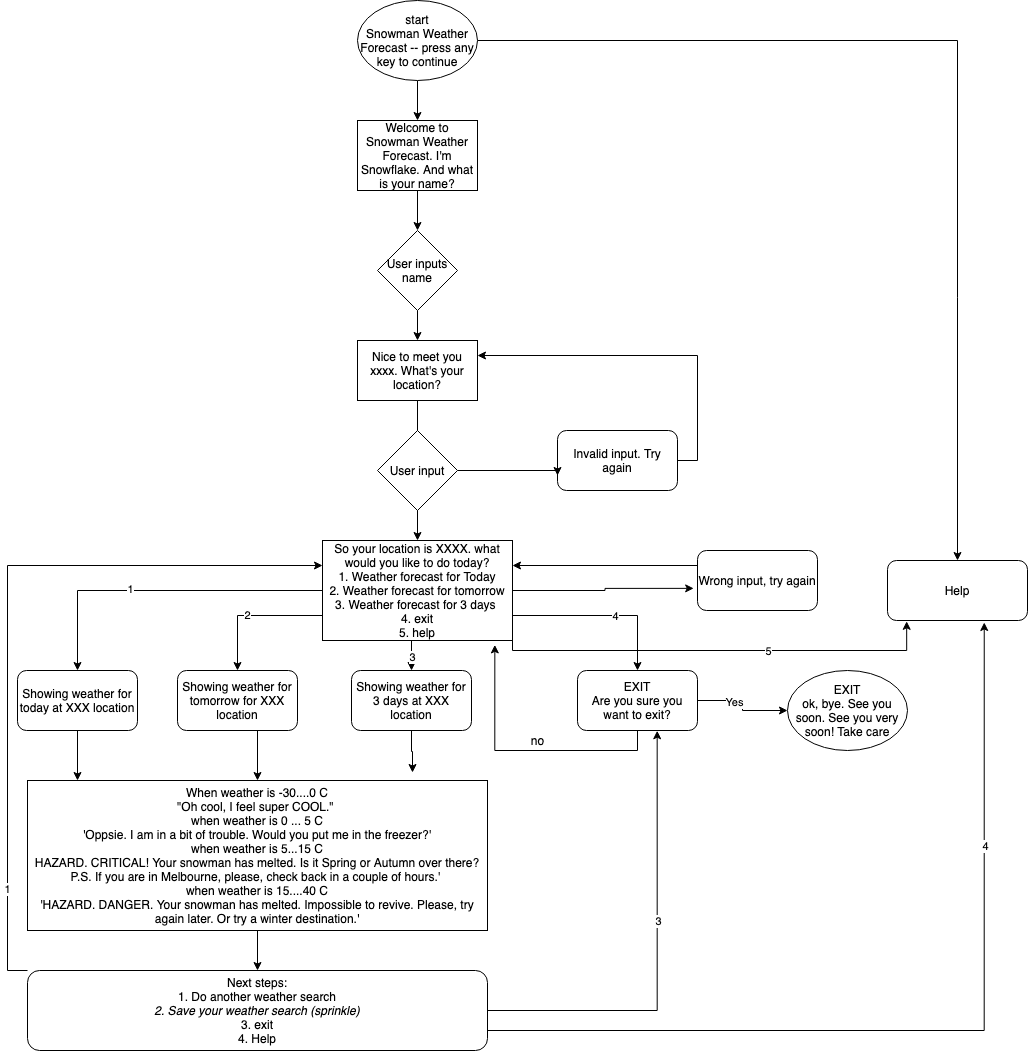

The diagram above was exported from draw.io. Its source (the exported page's mxGraphModel, read from the mxfile embedded in the PNG):
<mxGraphModel dx="928" dy="549" grid="1" gridSize="10" guides="1" tooltips="1" connect="1" arrows="0" fold="1" page="1" pageScale="1" pageWidth="827" pageHeight="1169" math="0" shadow="0">
  <root>
    <mxCell id="0" />
    <mxCell id="1" parent="0" />
    <mxCell id="u9vrd8AwZ9Mhj5PSegty-5" value="" style="edgeStyle=orthogonalEdgeStyle;rounded=0;orthogonalLoop=1;jettySize=auto;html=1;" parent="1" source="u9vrd8AwZ9Mhj5PSegty-1" target="u9vrd8AwZ9Mhj5PSegty-4" edge="1">
      <mxGeometry relative="1" as="geometry" />
    </mxCell>
    <mxCell id="u9vrd8AwZ9Mhj5PSegty-1" value="Welcome to Snowman Weather Forecast. I'm Snowflake. And what is your name?" style="rounded=0;whiteSpace=wrap;html=1;" parent="1" vertex="1">
      <mxGeometry x="360" y="130" width="120" height="70" as="geometry" />
    </mxCell>
    <mxCell id="u9vrd8AwZ9Mhj5PSegty-3" value="" style="edgeStyle=orthogonalEdgeStyle;rounded=0;orthogonalLoop=1;jettySize=auto;html=1;" parent="1" source="u9vrd8AwZ9Mhj5PSegty-2" target="u9vrd8AwZ9Mhj5PSegty-1" edge="1">
      <mxGeometry relative="1" as="geometry" />
    </mxCell>
    <mxCell id="u9vrd8AwZ9Mhj5PSegty-51" style="edgeStyle=orthogonalEdgeStyle;rounded=0;orthogonalLoop=1;jettySize=auto;html=1;exitX=1;exitY=0.5;exitDx=0;exitDy=0;" parent="1" source="u9vrd8AwZ9Mhj5PSegty-2" target="u9vrd8AwZ9Mhj5PSegty-49" edge="1">
      <mxGeometry relative="1" as="geometry" />
    </mxCell>
    <mxCell id="u9vrd8AwZ9Mhj5PSegty-2" value="start&lt;br&gt;Snowman Weather Forecast -- press any key to continue" style="ellipse;whiteSpace=wrap;html=1;" parent="1" vertex="1">
      <mxGeometry x="360" y="10" width="120" height="80" as="geometry" />
    </mxCell>
    <mxCell id="u9vrd8AwZ9Mhj5PSegty-7" value="" style="edgeStyle=orthogonalEdgeStyle;rounded=0;orthogonalLoop=1;jettySize=auto;html=1;" parent="1" source="u9vrd8AwZ9Mhj5PSegty-22" target="u9vrd8AwZ9Mhj5PSegty-6" edge="1">
      <mxGeometry relative="1" as="geometry" />
    </mxCell>
    <mxCell id="u9vrd8AwZ9Mhj5PSegty-4" value="User inputs name" style="rhombus;whiteSpace=wrap;html=1;" parent="1" vertex="1">
      <mxGeometry x="380" y="240" width="80" height="80" as="geometry" />
    </mxCell>
    <mxCell id="u9vrd8AwZ9Mhj5PSegty-40" style="edgeStyle=orthogonalEdgeStyle;rounded=0;orthogonalLoop=1;jettySize=auto;html=1;exitX=0;exitY=0.5;exitDx=0;exitDy=0;" parent="1" source="u9vrd8AwZ9Mhj5PSegty-6" target="u9vrd8AwZ9Mhj5PSegty-33" edge="1">
      <mxGeometry relative="1" as="geometry" />
    </mxCell>
    <mxCell id="u9vrd8AwZ9Mhj5PSegty-58" value="1" style="edgeLabel;html=1;align=center;verticalAlign=middle;resizable=0;points=[];" parent="u9vrd8AwZ9Mhj5PSegty-40" vertex="1" connectable="0">
      <mxGeometry x="0.1912" y="-2" relative="1" as="geometry">
        <mxPoint x="1" as="offset" />
      </mxGeometry>
    </mxCell>
    <mxCell id="u9vrd8AwZ9Mhj5PSegty-41" style="edgeStyle=orthogonalEdgeStyle;rounded=0;orthogonalLoop=1;jettySize=auto;html=1;exitX=0;exitY=0.75;exitDx=0;exitDy=0;entryX=0.5;entryY=0;entryDx=0;entryDy=0;" parent="1" source="u9vrd8AwZ9Mhj5PSegty-6" target="u9vrd8AwZ9Mhj5PSegty-34" edge="1">
      <mxGeometry relative="1" as="geometry" />
    </mxCell>
    <mxCell id="u9vrd8AwZ9Mhj5PSegty-59" value="2" style="edgeLabel;html=1;align=center;verticalAlign=middle;resizable=0;points=[];" parent="u9vrd8AwZ9Mhj5PSegty-41" vertex="1" connectable="0">
      <mxGeometry x="0.1018" y="-1" relative="1" as="geometry">
        <mxPoint x="1" as="offset" />
      </mxGeometry>
    </mxCell>
    <mxCell id="u9vrd8AwZ9Mhj5PSegty-42" style="edgeStyle=orthogonalEdgeStyle;rounded=0;orthogonalLoop=1;jettySize=auto;html=1;exitX=0.5;exitY=1;exitDx=0;exitDy=0;entryX=0.5;entryY=0;entryDx=0;entryDy=0;" parent="1" source="u9vrd8AwZ9Mhj5PSegty-6" target="u9vrd8AwZ9Mhj5PSegty-35" edge="1">
      <mxGeometry relative="1" as="geometry" />
    </mxCell>
    <mxCell id="u9vrd8AwZ9Mhj5PSegty-60" value="3" style="edgeLabel;html=1;align=center;verticalAlign=middle;resizable=0;points=[];" parent="u9vrd8AwZ9Mhj5PSegty-42" vertex="1" connectable="0">
      <mxGeometry x="0.23" relative="1" as="geometry">
        <mxPoint as="offset" />
      </mxGeometry>
    </mxCell>
    <mxCell id="u9vrd8AwZ9Mhj5PSegty-43" style="edgeStyle=orthogonalEdgeStyle;rounded=0;orthogonalLoop=1;jettySize=auto;html=1;exitX=1;exitY=0.75;exitDx=0;exitDy=0;entryX=0.5;entryY=0;entryDx=0;entryDy=0;" parent="1" source="u9vrd8AwZ9Mhj5PSegty-6" target="u9vrd8AwZ9Mhj5PSegty-36" edge="1">
      <mxGeometry relative="1" as="geometry" />
    </mxCell>
    <mxCell id="u9vrd8AwZ9Mhj5PSegty-61" value="4" style="edgeLabel;html=1;align=center;verticalAlign=middle;resizable=0;points=[];" parent="u9vrd8AwZ9Mhj5PSegty-43" vertex="1" connectable="0">
      <mxGeometry x="0.1373" relative="1" as="geometry">
        <mxPoint as="offset" />
      </mxGeometry>
    </mxCell>
    <mxCell id="u9vrd8AwZ9Mhj5PSegty-48" style="edgeStyle=orthogonalEdgeStyle;rounded=0;orthogonalLoop=1;jettySize=auto;html=1;exitX=1;exitY=0.5;exitDx=0;exitDy=0;entryX=-0.032;entryY=0.631;entryDx=0;entryDy=0;entryPerimeter=0;" parent="1" source="u9vrd8AwZ9Mhj5PSegty-6" target="u9vrd8AwZ9Mhj5PSegty-37" edge="1">
      <mxGeometry relative="1" as="geometry" />
    </mxCell>
    <mxCell id="u9vrd8AwZ9Mhj5PSegty-52" style="edgeStyle=orthogonalEdgeStyle;rounded=0;orthogonalLoop=1;jettySize=auto;html=1;exitX=1;exitY=1;exitDx=0;exitDy=0;entryX=0.137;entryY=1.014;entryDx=0;entryDy=0;entryPerimeter=0;" parent="1" source="u9vrd8AwZ9Mhj5PSegty-6" target="u9vrd8AwZ9Mhj5PSegty-49" edge="1">
      <mxGeometry relative="1" as="geometry">
        <Array as="points">
          <mxPoint x="515" y="660" />
          <mxPoint x="909" y="660" />
        </Array>
      </mxGeometry>
    </mxCell>
    <mxCell id="u9vrd8AwZ9Mhj5PSegty-62" value="5" style="edgeLabel;html=1;align=center;verticalAlign=middle;resizable=0;points=[];" parent="u9vrd8AwZ9Mhj5PSegty-52" vertex="1" connectable="0">
      <mxGeometry x="0.2188" relative="1" as="geometry">
        <mxPoint x="1" as="offset" />
      </mxGeometry>
    </mxCell>
    <mxCell id="u9vrd8AwZ9Mhj5PSegty-6" value="So your location is XXXX. what would you like to do today?&lt;br&gt;1. Weather forecast for Today&lt;br&gt;2. Weather forecast for tomorrow&lt;br&gt;3. Weather forecast for 3 days&amp;nbsp;&lt;br&gt;4. exit&lt;br&gt;5. help" style="rounded=0;whiteSpace=wrap;html=1;" parent="1" vertex="1">
      <mxGeometry x="325" y="550" width="190" height="100" as="geometry" />
    </mxCell>
    <mxCell id="u9vrd8AwZ9Mhj5PSegty-32" style="edgeStyle=orthogonalEdgeStyle;rounded=0;orthogonalLoop=1;jettySize=auto;html=1;exitX=1;exitY=0.5;exitDx=0;exitDy=0;entryX=1;entryY=0.25;entryDx=0;entryDy=0;" parent="1" source="u9vrd8AwZ9Mhj5PSegty-19" target="u9vrd8AwZ9Mhj5PSegty-22" edge="1">
      <mxGeometry relative="1" as="geometry" />
    </mxCell>
    <mxCell id="u9vrd8AwZ9Mhj5PSegty-19" value="Invalid input. Try again" style="rounded=1;whiteSpace=wrap;html=1;" parent="1" vertex="1">
      <mxGeometry x="560" y="440" width="120" height="60" as="geometry" />
    </mxCell>
    <mxCell id="u9vrd8AwZ9Mhj5PSegty-22" value="Nice to meet you xxxx. What's your location?" style="rounded=0;whiteSpace=wrap;html=1;" parent="1" vertex="1">
      <mxGeometry x="360" y="350" width="120" height="60" as="geometry" />
    </mxCell>
    <mxCell id="u9vrd8AwZ9Mhj5PSegty-23" value="" style="edgeStyle=orthogonalEdgeStyle;rounded=0;orthogonalLoop=1;jettySize=auto;html=1;" parent="1" source="u9vrd8AwZ9Mhj5PSegty-4" target="u9vrd8AwZ9Mhj5PSegty-22" edge="1">
      <mxGeometry relative="1" as="geometry">
        <mxPoint x="420" y="330" as="sourcePoint" />
        <mxPoint x="420" y="520" as="targetPoint" />
      </mxGeometry>
    </mxCell>
    <mxCell id="u9vrd8AwZ9Mhj5PSegty-31" style="edgeStyle=orthogonalEdgeStyle;rounded=0;orthogonalLoop=1;jettySize=auto;html=1;exitX=1;exitY=0.5;exitDx=0;exitDy=0;entryX=0;entryY=0.75;entryDx=0;entryDy=0;" parent="1" source="u9vrd8AwZ9Mhj5PSegty-24" target="u9vrd8AwZ9Mhj5PSegty-19" edge="1">
      <mxGeometry relative="1" as="geometry">
        <Array as="points">
          <mxPoint x="560" y="480" />
        </Array>
      </mxGeometry>
    </mxCell>
    <mxCell id="u9vrd8AwZ9Mhj5PSegty-24" value="User input" style="rhombus;whiteSpace=wrap;html=1;" parent="1" vertex="1">
      <mxGeometry x="380" y="440" width="80" height="80" as="geometry" />
    </mxCell>
    <mxCell id="u9vrd8AwZ9Mhj5PSegty-44" style="edgeStyle=orthogonalEdgeStyle;rounded=0;orthogonalLoop=1;jettySize=auto;html=1;exitX=0.5;exitY=1;exitDx=0;exitDy=0;" parent="1" source="u9vrd8AwZ9Mhj5PSegty-33" edge="1">
      <mxGeometry relative="1" as="geometry">
        <mxPoint x="80" y="790" as="targetPoint" />
      </mxGeometry>
    </mxCell>
    <mxCell id="u9vrd8AwZ9Mhj5PSegty-33" value="Showing weather for today at XXX location" style="rounded=1;whiteSpace=wrap;html=1;" parent="1" vertex="1">
      <mxGeometry x="20" y="680" width="120" height="60" as="geometry" />
    </mxCell>
    <mxCell id="u9vrd8AwZ9Mhj5PSegty-45" style="edgeStyle=orthogonalEdgeStyle;rounded=0;orthogonalLoop=1;jettySize=auto;html=1;exitX=0.5;exitY=1;exitDx=0;exitDy=0;" parent="1" source="u9vrd8AwZ9Mhj5PSegty-34" target="u9vrd8AwZ9Mhj5PSegty-46" edge="1">
      <mxGeometry relative="1" as="geometry">
        <mxPoint x="240" y="790" as="targetPoint" />
        <Array as="points">
          <mxPoint x="260" y="740" />
        </Array>
      </mxGeometry>
    </mxCell>
    <mxCell id="u9vrd8AwZ9Mhj5PSegty-34" value="Showing weather for tomorrow for XXX location" style="rounded=1;whiteSpace=wrap;html=1;" parent="1" vertex="1">
      <mxGeometry x="180" y="680" width="120" height="60" as="geometry" />
    </mxCell>
    <mxCell id="u9vrd8AwZ9Mhj5PSegty-47" style="edgeStyle=orthogonalEdgeStyle;rounded=0;orthogonalLoop=1;jettySize=auto;html=1;exitX=0.5;exitY=1;exitDx=0;exitDy=0;" parent="1" source="u9vrd8AwZ9Mhj5PSegty-35" edge="1">
      <mxGeometry relative="1" as="geometry">
        <mxPoint x="415" y="782" as="targetPoint" />
      </mxGeometry>
    </mxCell>
    <mxCell id="u9vrd8AwZ9Mhj5PSegty-35" value="Showing weather for 3 days at XXX location" style="rounded=1;whiteSpace=wrap;html=1;" parent="1" vertex="1">
      <mxGeometry x="354" y="680" width="120" height="60" as="geometry" />
    </mxCell>
    <mxCell id="u9vrd8AwZ9Mhj5PSegty-53" style="edgeStyle=orthogonalEdgeStyle;rounded=0;orthogonalLoop=1;jettySize=auto;html=1;exitX=1;exitY=0.5;exitDx=0;exitDy=0;entryX=0;entryY=0.5;entryDx=0;entryDy=0;" parent="1" source="u9vrd8AwZ9Mhj5PSegty-36" edge="1">
      <mxGeometry relative="1" as="geometry">
        <mxPoint x="790" y="720" as="targetPoint" />
      </mxGeometry>
    </mxCell>
    <mxCell id="u9vrd8AwZ9Mhj5PSegty-54" value="Yes" style="edgeLabel;html=1;align=center;verticalAlign=middle;resizable=0;points=[];" parent="u9vrd8AwZ9Mhj5PSegty-53" vertex="1" connectable="0">
      <mxGeometry x="-0.2765" y="-1" relative="1" as="geometry">
        <mxPoint as="offset" />
      </mxGeometry>
    </mxCell>
    <mxCell id="u9vrd8AwZ9Mhj5PSegty-55" style="edgeStyle=orthogonalEdgeStyle;rounded=0;orthogonalLoop=1;jettySize=auto;html=1;exitX=0.5;exitY=1;exitDx=0;exitDy=0;entryX=0.907;entryY=1.044;entryDx=0;entryDy=0;entryPerimeter=0;" parent="1" source="u9vrd8AwZ9Mhj5PSegty-36" target="u9vrd8AwZ9Mhj5PSegty-6" edge="1">
      <mxGeometry relative="1" as="geometry" />
    </mxCell>
    <mxCell id="u9vrd8AwZ9Mhj5PSegty-36" value="EXIT&lt;br&gt;Are you sure you want to exit?" style="rounded=1;whiteSpace=wrap;html=1;" parent="1" vertex="1">
      <mxGeometry x="580" y="680" width="120" height="60" as="geometry" />
    </mxCell>
    <mxCell id="u9vrd8AwZ9Mhj5PSegty-39" style="edgeStyle=orthogonalEdgeStyle;rounded=0;orthogonalLoop=1;jettySize=auto;html=1;exitX=0.75;exitY=0;exitDx=0;exitDy=0;entryX=1;entryY=0.25;entryDx=0;entryDy=0;" parent="1" source="u9vrd8AwZ9Mhj5PSegty-37" target="u9vrd8AwZ9Mhj5PSegty-6" edge="1">
      <mxGeometry relative="1" as="geometry">
        <Array as="points">
          <mxPoint x="790" y="575" />
        </Array>
      </mxGeometry>
    </mxCell>
    <mxCell id="u9vrd8AwZ9Mhj5PSegty-37" value="Wrong input, try again" style="rounded=1;whiteSpace=wrap;html=1;" parent="1" vertex="1">
      <mxGeometry x="700" y="560" width="120" height="60" as="geometry" />
    </mxCell>
    <mxCell id="u9vrd8AwZ9Mhj5PSegty-63" style="edgeStyle=orthogonalEdgeStyle;rounded=0;orthogonalLoop=1;jettySize=auto;html=1;exitX=0.5;exitY=1;exitDx=0;exitDy=0;entryX=0.5;entryY=0;entryDx=0;entryDy=0;" parent="1" source="u9vrd8AwZ9Mhj5PSegty-46" target="u9vrd8AwZ9Mhj5PSegty-57" edge="1">
      <mxGeometry relative="1" as="geometry" />
    </mxCell>
    <mxCell id="u9vrd8AwZ9Mhj5PSegty-46" value="When weather is -30....0 C&lt;br&gt;&quot;Oh cool, I feel super COOL.&quot;&amp;nbsp;&lt;br&gt;when weather is 0 ... 5 C&lt;br&gt;'Oppsie. I am in a bit of trouble. Would you put me in the freezer?'&lt;br&gt;when weather is 5...15 C&lt;br&gt;HAZARD. CRITICAL! Your snowman has melted. Is it Spring or Autumn over there? P.S. If you are in Melbourne, please, check back in a couple of hours.'&amp;nbsp;&lt;br&gt;when weather is 15....40 C&lt;br&gt;'HAZARD. DANGER. Your snowman has melted. Impossible to revive. Please, try again later. Or try a winter destination.'" style="rounded=0;whiteSpace=wrap;html=1;" parent="1" vertex="1">
      <mxGeometry x="30" y="790" width="460" height="150" as="geometry" />
    </mxCell>
    <mxCell id="u9vrd8AwZ9Mhj5PSegty-49" value="Help" style="rounded=1;whiteSpace=wrap;html=1;" parent="1" vertex="1">
      <mxGeometry x="890" y="570" width="140" height="60" as="geometry" />
    </mxCell>
    <mxCell id="u9vrd8AwZ9Mhj5PSegty-56" value="no" style="text;html=1;align=center;verticalAlign=middle;resizable=0;points=[];autosize=1;" parent="1" vertex="1">
      <mxGeometry x="525" y="740" width="30" height="20" as="geometry" />
    </mxCell>
    <mxCell id="u9vrd8AwZ9Mhj5PSegty-65" style="edgeStyle=orthogonalEdgeStyle;rounded=0;orthogonalLoop=1;jettySize=auto;html=1;exitX=0;exitY=0;exitDx=0;exitDy=0;entryX=0;entryY=0.25;entryDx=0;entryDy=0;" parent="1" source="u9vrd8AwZ9Mhj5PSegty-57" target="u9vrd8AwZ9Mhj5PSegty-6" edge="1">
      <mxGeometry relative="1" as="geometry">
        <Array as="points">
          <mxPoint x="10" y="980" />
          <mxPoint x="10" y="575" />
        </Array>
      </mxGeometry>
    </mxCell>
    <mxCell id="u9vrd8AwZ9Mhj5PSegty-66" value="1" style="edgeLabel;html=1;align=center;verticalAlign=middle;resizable=0;points=[];" parent="u9vrd8AwZ9Mhj5PSegty-65" vertex="1" connectable="0">
      <mxGeometry x="-0.7273" y="1" relative="1" as="geometry">
        <mxPoint as="offset" />
      </mxGeometry>
    </mxCell>
    <mxCell id="u9vrd8AwZ9Mhj5PSegty-67" style="edgeStyle=orthogonalEdgeStyle;rounded=0;orthogonalLoop=1;jettySize=auto;html=1;exitX=1;exitY=0.5;exitDx=0;exitDy=0;entryX=0.664;entryY=1.004;entryDx=0;entryDy=0;entryPerimeter=0;" parent="1" source="u9vrd8AwZ9Mhj5PSegty-57" target="u9vrd8AwZ9Mhj5PSegty-36" edge="1">
      <mxGeometry relative="1" as="geometry" />
    </mxCell>
    <mxCell id="u9vrd8AwZ9Mhj5PSegty-68" value="3" style="edgeLabel;html=1;align=center;verticalAlign=middle;resizable=0;points=[];" parent="u9vrd8AwZ9Mhj5PSegty-67" vertex="1" connectable="0">
      <mxGeometry x="0.152" y="-1" relative="1" as="geometry">
        <mxPoint as="offset" />
      </mxGeometry>
    </mxCell>
    <mxCell id="u9vrd8AwZ9Mhj5PSegty-69" style="edgeStyle=orthogonalEdgeStyle;rounded=0;orthogonalLoop=1;jettySize=auto;html=1;exitX=1;exitY=0.5;exitDx=0;exitDy=0;entryX=0.691;entryY=1.033;entryDx=0;entryDy=0;entryPerimeter=0;" parent="1" source="u9vrd8AwZ9Mhj5PSegty-57" target="u9vrd8AwZ9Mhj5PSegty-49" edge="1">
      <mxGeometry relative="1" as="geometry">
        <Array as="points">
          <mxPoint x="490" y="1040" />
          <mxPoint x="987" y="1040" />
        </Array>
      </mxGeometry>
    </mxCell>
    <mxCell id="u9vrd8AwZ9Mhj5PSegty-70" value="4" style="edgeLabel;html=1;align=center;verticalAlign=middle;resizable=0;points=[];" parent="u9vrd8AwZ9Mhj5PSegty-69" vertex="1" connectable="0">
      <mxGeometry x="0.5159" y="-1" relative="1" as="geometry">
        <mxPoint as="offset" />
      </mxGeometry>
    </mxCell>
    <mxCell id="u9vrd8AwZ9Mhj5PSegty-57" value="Next steps:&lt;br&gt;1. Do another weather search&lt;br&gt;&lt;i&gt;2. Save your weather search (sprinkle)&lt;br&gt;&lt;/i&gt;3. exit&lt;br&gt;4. Help" style="rounded=1;whiteSpace=wrap;html=1;" parent="1" vertex="1">
      <mxGeometry x="30" y="980" width="460" height="80" as="geometry" />
    </mxCell>
    <mxCell id="u9vrd8AwZ9Mhj5PSegty-71" value="EXIT&lt;br&gt;ok, bye. See you soon. See you very soon! Take care" style="ellipse;whiteSpace=wrap;html=1;" parent="1" vertex="1">
      <mxGeometry x="790" y="680" width="120" height="80" as="geometry" />
    </mxCell>
  </root>
</mxGraphModel>